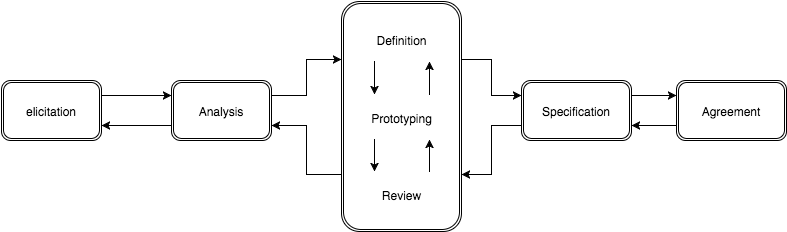

The diagram above was exported from draw.io. Its source (the exported page's mxGraphModel, read from the mxfile embedded in the PNG):
<mxGraphModel dx="752" dy="507" grid="1" gridSize="10" guides="1" tooltips="1" connect="1" fold="1" page="1" pageScale="1" pageWidth="826" pageHeight="1169" style="default-style2" math="0">
  <root>
    <mxCell id="e1697976c003e38-0" />
    <mxCell id="e1697976c003e38-1" parent="e1697976c003e38-0" />
    <mxCell id="e1697976c003e38-4" value="Analysis" style="shape=ext;double=1;rounded=1;whiteSpace=wrap;html=1;fillColor=none;" parent="e1697976c003e38-1" vertex="1">
      <mxGeometry x="190" y="310" width="100" height="60" as="geometry" />
    </mxCell>
    <mxCell id="e1697976c003e38-5" value="elicitation" style="shape=ext;double=1;rounded=1;whiteSpace=wrap;html=1;fillColor=none;" parent="e1697976c003e38-1" vertex="1">
      <mxGeometry x="20" y="310" width="100" height="60" as="geometry" />
    </mxCell>
    <mxCell id="e1697976c003e38-7" value="" style="shape=ext;double=1;rounded=1;whiteSpace=wrap;html=1;fillColor=none;" parent="e1697976c003e38-1" vertex="1">
      <mxGeometry x="360" y="231" width="120" height="230" as="geometry" />
    </mxCell>
    <mxCell id="e1697976c003e38-12" value="Specification" style="shape=ext;double=1;rounded=1;whiteSpace=wrap;html=1;fillColor=none;" parent="e1697976c003e38-1" vertex="1">
      <mxGeometry x="540" y="310" width="110" height="60" as="geometry" />
    </mxCell>
    <mxCell id="188d12cc9a253ed9-20" value="Agreement" style="shape=ext;double=1;rounded=1;whiteSpace=wrap;html=1;fillColor=none;" vertex="1" parent="e1697976c003e38-1">
      <mxGeometry x="695" y="310" width="110" height="60" as="geometry" />
    </mxCell>
    <mxCell id="188d12cc9a253ed9-4" style="edgeStyle=orthogonalEdgeStyle;rounded=0;html=1;exitX=1;exitY=0.25;entryX=0;entryY=0.25;" edge="1" parent="e1697976c003e38-1" source="e1697976c003e38-5" target="e1697976c003e38-4">
      <mxGeometry relative="1" as="geometry" />
    </mxCell>
    <mxCell id="188d12cc9a253ed9-5" style="edgeStyle=orthogonalEdgeStyle;rounded=0;html=1;exitX=0;exitY=0.75;entryX=1;entryY=0.75;" edge="1" parent="e1697976c003e38-1" source="e1697976c003e38-4" target="e1697976c003e38-5">
      <mxGeometry relative="1" as="geometry" />
    </mxCell>
    <mxCell id="188d12cc9a253ed9-6" style="edgeStyle=orthogonalEdgeStyle;rounded=0;html=1;exitX=1;exitY=0.25;entryX=0;entryY=0.25;" edge="1" parent="e1697976c003e38-1" source="e1697976c003e38-4" target="e1697976c003e38-7">
      <mxGeometry relative="1" as="geometry" />
    </mxCell>
    <mxCell id="188d12cc9a253ed9-7" style="edgeStyle=orthogonalEdgeStyle;rounded=0;html=1;exitX=0;exitY=0.75;entryX=1;entryY=0.75;" edge="1" parent="e1697976c003e38-1" source="e1697976c003e38-7" target="e1697976c003e38-4">
      <mxGeometry relative="1" as="geometry" />
    </mxCell>
    <mxCell id="188d12cc9a253ed9-8" value="Definition" style="text;html=1;strokeColor=none;fillColor=none;align=center;verticalAlign=middle;whiteSpace=wrap;overflow=hidden;" vertex="1" parent="e1697976c003e38-1">
      <mxGeometry x="365" y="246" width="110" height="45" as="geometry" />
    </mxCell>
    <mxCell id="188d12cc9a253ed9-9" value="Prototyping" style="text;html=1;strokeColor=none;fillColor=none;align=center;verticalAlign=middle;whiteSpace=wrap;overflow=hidden;" vertex="1" parent="e1697976c003e38-1">
      <mxGeometry x="365" y="324" width="110" height="45" as="geometry" />
    </mxCell>
    <mxCell id="188d12cc9a253ed9-10" value="Review" style="text;html=1;strokeColor=none;fillColor=none;align=center;verticalAlign=middle;whiteSpace=wrap;overflow=hidden;" vertex="1" parent="e1697976c003e38-1">
      <mxGeometry x="365" y="401" width="110" height="45" as="geometry" />
    </mxCell>
    <mxCell id="188d12cc9a253ed9-11" style="edgeStyle=orthogonalEdgeStyle;rounded=0;html=1;exitX=0.25;exitY=1;entryX=0.25;entryY=0;" edge="1" parent="e1697976c003e38-1" source="188d12cc9a253ed9-8" target="188d12cc9a253ed9-9">
      <mxGeometry relative="1" as="geometry" />
    </mxCell>
    <mxCell id="188d12cc9a253ed9-12" style="edgeStyle=orthogonalEdgeStyle;rounded=0;html=1;exitX=0.25;exitY=1;entryX=0.25;entryY=0;" edge="1" parent="e1697976c003e38-1" source="188d12cc9a253ed9-9" target="188d12cc9a253ed9-10">
      <mxGeometry relative="1" as="geometry" />
    </mxCell>
    <mxCell id="188d12cc9a253ed9-13" style="edgeStyle=orthogonalEdgeStyle;rounded=0;html=1;exitX=0.75;exitY=0;entryX=0.75;entryY=1;" edge="1" parent="e1697976c003e38-1" source="188d12cc9a253ed9-10" target="188d12cc9a253ed9-9">
      <mxGeometry relative="1" as="geometry" />
    </mxCell>
    <mxCell id="188d12cc9a253ed9-14" style="edgeStyle=orthogonalEdgeStyle;rounded=0;html=1;exitX=0.75;exitY=0;entryX=0.75;entryY=1;" edge="1" parent="e1697976c003e38-1" source="188d12cc9a253ed9-9" target="188d12cc9a253ed9-8">
      <mxGeometry relative="1" as="geometry" />
    </mxCell>
    <mxCell id="188d12cc9a253ed9-16" style="edgeStyle=orthogonalEdgeStyle;rounded=0;html=1;exitX=1;exitY=0.25;entryX=0;entryY=0.25;" edge="1" parent="e1697976c003e38-1" source="e1697976c003e38-7" target="e1697976c003e38-12">
      <mxGeometry relative="1" as="geometry" />
    </mxCell>
    <mxCell id="188d12cc9a253ed9-17" style="edgeStyle=orthogonalEdgeStyle;rounded=0;html=1;exitX=0;exitY=0.75;entryX=1;entryY=0.75;" edge="1" parent="e1697976c003e38-1" source="e1697976c003e38-12" target="e1697976c003e38-7">
      <mxGeometry relative="1" as="geometry" />
    </mxCell>
    <mxCell id="188d12cc9a253ed9-24" style="edgeStyle=orthogonalEdgeStyle;rounded=0;html=1;exitX=1;exitY=0.25;entryX=0;entryY=0.25;" edge="1" parent="e1697976c003e38-1" source="e1697976c003e38-12" target="188d12cc9a253ed9-20">
      <mxGeometry relative="1" as="geometry" />
    </mxCell>
    <mxCell id="188d12cc9a253ed9-25" style="edgeStyle=orthogonalEdgeStyle;rounded=0;html=1;exitX=0;exitY=0.75;entryX=1;entryY=0.75;" edge="1" parent="e1697976c003e38-1" source="188d12cc9a253ed9-20" target="e1697976c003e38-12">
      <mxGeometry relative="1" as="geometry" />
    </mxCell>
  </root>
</mxGraphModel>